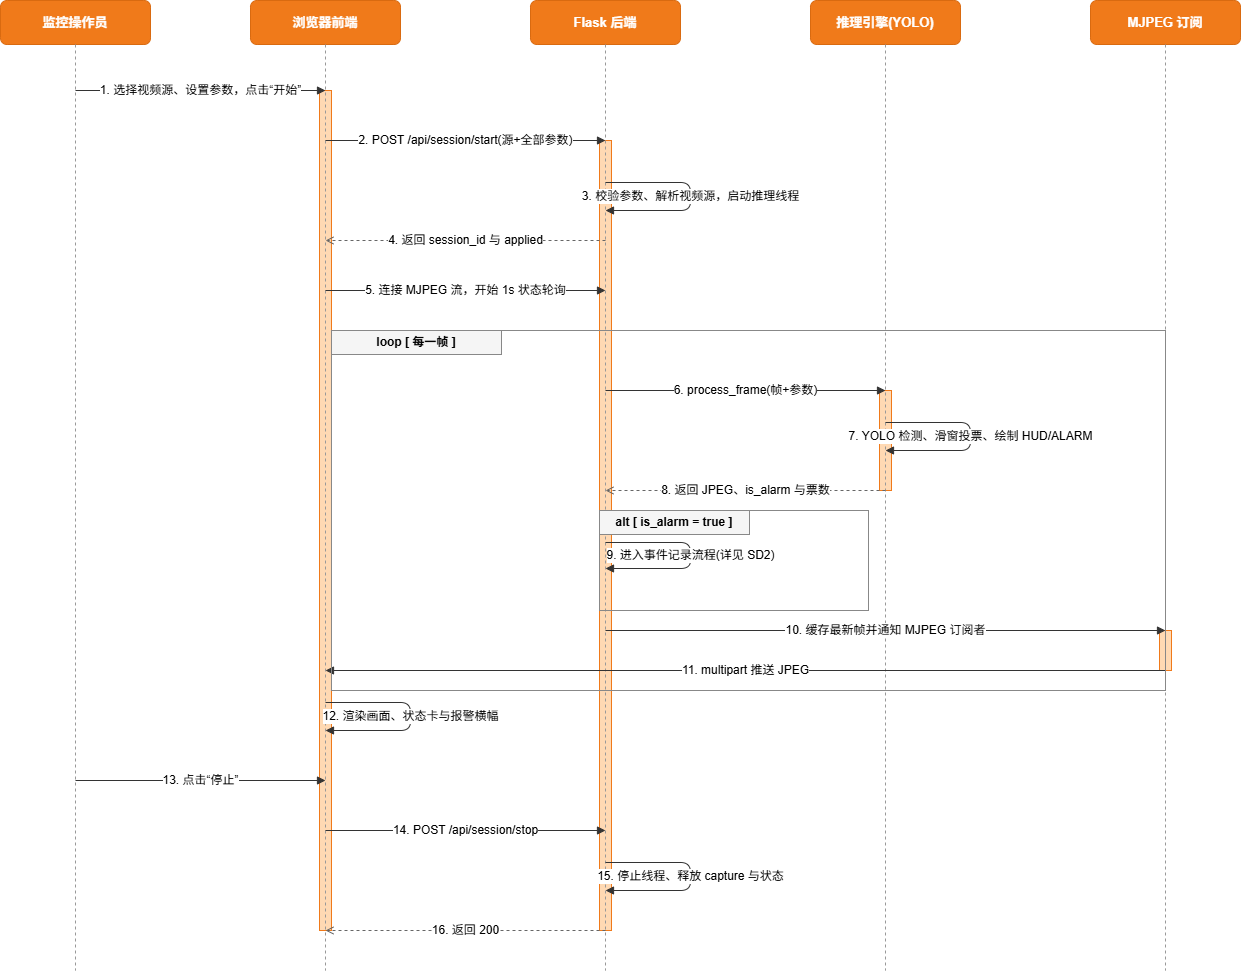

The diagram above was exported from draw.io. Its source (the exported page's mxGraphModel, read from the mxfile embedded in the PNG):
<mxGraphModel dx="1847" dy="1000" grid="0" gridSize="10" guides="1" tooltips="1" connect="1" arrows="1" fold="1" page="1" pageScale="1" pageWidth="1450" pageHeight="1060" math="0" shadow="0">
  <root>
    <mxCell id="0" />
    <mxCell id="1" parent="0" />
    <mxCell id="c31" parent="1" style="rounded=0;whiteSpace=wrap;html=1;fillColor=#FFD9B3;strokeColor=#F07A1A;" value="" vertex="1">
      <mxGeometry height="840" width="12" x="334" y="140" as="geometry" />
    </mxCell>
    <mxCell id="c32" parent="1" style="rounded=0;whiteSpace=wrap;html=1;fillColor=#FFD9B3;strokeColor=#F07A1A;" value="" vertex="1">
      <mxGeometry height="790" width="12" x="614" y="190" as="geometry" />
    </mxCell>
    <mxCell id="c33" parent="1" style="rounded=0;whiteSpace=wrap;html=1;fillColor=#FFD9B3;strokeColor=#F07A1A;" value="" vertex="1">
      <mxGeometry height="100" width="12" x="894" y="440" as="geometry" />
    </mxCell>
    <mxCell id="c34" parent="1" style="rounded=0;whiteSpace=wrap;html=1;fillColor=#FFD9B3;strokeColor=#F07A1A;" value="" vertex="1">
      <mxGeometry height="40" width="12" x="1174" y="680" as="geometry" />
    </mxCell>
    <mxCell id="c1" parent="1" style="rounded=1;whiteSpace=wrap;html=1;fillColor=#F07A1A;fontColor=#FFFFFF;strokeColor=#D96A10;fontSize=13;fontStyle=1;" value="监控操作员" vertex="1">
      <mxGeometry height="44" width="150" x="15" y="50" as="geometry" />
    </mxCell>
    <mxCell id="c2" edge="1" parent="1" style="endArrow=none;dashed=1;html=1;strokeColor=#999999;edgeStyle=none;" value="">
      <mxGeometry relative="1" as="geometry">
        <mxPoint x="90" y="94" as="sourcePoint" />
        <mxPoint x="90" y="1020" as="targetPoint" />
      </mxGeometry>
    </mxCell>
    <mxCell id="c3" parent="1" style="rounded=1;whiteSpace=wrap;html=1;fillColor=#F07A1A;fontColor=#FFFFFF;strokeColor=#D96A10;fontSize=13;fontStyle=1;" value="浏览器前端" vertex="1">
      <mxGeometry height="44" width="150" x="265" y="50" as="geometry" />
    </mxCell>
    <mxCell id="c4" edge="1" parent="1" style="endArrow=none;dashed=1;html=1;strokeColor=#999999;edgeStyle=none;" value="">
      <mxGeometry relative="1" as="geometry">
        <mxPoint x="340" y="94" as="sourcePoint" />
        <mxPoint x="340" y="1020" as="targetPoint" />
      </mxGeometry>
    </mxCell>
    <mxCell id="c5" parent="1" style="rounded=1;whiteSpace=wrap;html=1;fillColor=#F07A1A;fontColor=#FFFFFF;strokeColor=#D96A10;fontSize=13;fontStyle=1;" value="Flask 后端" vertex="1">
      <mxGeometry height="44" width="150" x="545" y="50" as="geometry" />
    </mxCell>
    <mxCell id="c6" edge="1" parent="1" style="endArrow=none;dashed=1;html=1;strokeColor=#999999;edgeStyle=none;" value="">
      <mxGeometry relative="1" as="geometry">
        <mxPoint x="620" y="94" as="sourcePoint" />
        <mxPoint x="620" y="1020" as="targetPoint" />
      </mxGeometry>
    </mxCell>
    <mxCell id="c7" parent="1" style="rounded=1;whiteSpace=wrap;html=1;fillColor=#F07A1A;fontColor=#FFFFFF;strokeColor=#D96A10;fontSize=13;fontStyle=1;" value="推理引擎(YOLO)" vertex="1">
      <mxGeometry height="44" width="150" x="825" y="50" as="geometry" />
    </mxCell>
    <mxCell id="c8" edge="1" parent="1" style="endArrow=none;dashed=1;html=1;strokeColor=#999999;edgeStyle=none;" value="">
      <mxGeometry relative="1" as="geometry">
        <mxPoint x="900" y="94" as="sourcePoint" />
        <mxPoint x="900" y="1020" as="targetPoint" />
      </mxGeometry>
    </mxCell>
    <mxCell id="c9" parent="1" style="rounded=1;whiteSpace=wrap;html=1;fillColor=#F07A1A;fontColor=#FFFFFF;strokeColor=#D96A10;fontSize=13;fontStyle=1;" value="MJPEG 订阅" vertex="1">
      <mxGeometry height="44" width="150" x="1105" y="50" as="geometry" />
    </mxCell>
    <mxCell id="c10" edge="1" parent="1" style="endArrow=none;dashed=1;html=1;strokeColor=#999999;edgeStyle=none;" value="">
      <mxGeometry relative="1" as="geometry">
        <mxPoint x="1180" y="94" as="sourcePoint" />
        <mxPoint x="1180" y="1020" as="targetPoint" />
      </mxGeometry>
    </mxCell>
    <mxCell id="c11" edge="1" parent="1" style="endArrow=block;html=1;edgeStyle=none;strokeColor=#333333;fontSize=12;labelBackgroundColor=#FFFFFF;" value="1. 选择视频源、设置参数，点击“开始”">
      <mxGeometry relative="1" as="geometry">
        <mxPoint x="90" y="140" as="sourcePoint" />
        <mxPoint x="340" y="140" as="targetPoint" />
      </mxGeometry>
    </mxCell>
    <mxCell id="c12" edge="1" parent="1" style="endArrow=block;html=1;edgeStyle=none;strokeColor=#333333;fontSize=12;labelBackgroundColor=#FFFFFF;" value="2. POST /api/session/start(源+全部参数)">
      <mxGeometry relative="1" as="geometry">
        <mxPoint x="340" y="190" as="sourcePoint" />
        <mxPoint x="620" y="190" as="targetPoint" />
      </mxGeometry>
    </mxCell>
    <mxCell id="c14" edge="1" parent="1" style="endArrow=open;dashed=1;html=1;edgeStyle=none;strokeColor=#666666;fontSize=12;labelBackgroundColor=#FFFFFF;" value="4. 返回 session_id 与 applied">
      <mxGeometry relative="1" as="geometry">
        <mxPoint x="620" y="290" as="sourcePoint" />
        <mxPoint x="340" y="290" as="targetPoint" />
      </mxGeometry>
    </mxCell>
    <mxCell id="c15" edge="1" parent="1" style="endArrow=block;html=1;edgeStyle=none;strokeColor=#333333;fontSize=12;labelBackgroundColor=#FFFFFF;" value="5. 连接 MJPEG 流，开始 1s 状态轮询">
      <mxGeometry relative="1" as="geometry">
        <mxPoint x="340" y="340" as="sourcePoint" />
        <mxPoint x="620" y="340" as="targetPoint" />
      </mxGeometry>
    </mxCell>
    <mxCell id="c18" edge="1" parent="1" style="endArrow=block;html=1;edgeStyle=none;strokeColor=#333333;fontSize=12;labelBackgroundColor=#FFFFFF;" value="6. process_frame(帧+参数)">
      <mxGeometry relative="1" as="geometry">
        <mxPoint x="620" y="440" as="sourcePoint" />
        <mxPoint x="900" y="440" as="targetPoint" />
      </mxGeometry>
    </mxCell>
    <mxCell id="c20" edge="1" parent="1" style="endArrow=open;dashed=1;html=1;edgeStyle=none;strokeColor=#666666;fontSize=12;labelBackgroundColor=#FFFFFF;" value="8. 返回 JPEG、is_alarm 与票数">
      <mxGeometry relative="1" as="geometry">
        <mxPoint x="900" y="540" as="sourcePoint" />
        <mxPoint x="620" y="540" as="targetPoint" />
      </mxGeometry>
    </mxCell>
    <mxCell id="c24" edge="1" parent="1" style="endArrow=block;html=1;edgeStyle=none;strokeColor=#333333;fontSize=12;labelBackgroundColor=#FFFFFF;" value="10. 缓存最新帧并通知 MJPEG 订阅者">
      <mxGeometry relative="1" as="geometry">
        <mxPoint x="620" y="680" as="sourcePoint" />
        <mxPoint x="1180" y="680" as="targetPoint" />
      </mxGeometry>
    </mxCell>
    <mxCell id="c25" edge="1" parent="1" style="endArrow=block;html=1;edgeStyle=none;strokeColor=#333333;fontSize=12;labelBackgroundColor=#FFFFFF;" value="11. multipart 推送 JPEG">
      <mxGeometry relative="1" as="geometry">
        <mxPoint x="1180" y="720" as="sourcePoint" />
        <mxPoint x="340" y="720" as="targetPoint" />
      </mxGeometry>
    </mxCell>
    <mxCell id="c27" edge="1" parent="1" style="endArrow=block;html=1;edgeStyle=none;strokeColor=#333333;fontSize=12;labelBackgroundColor=#FFFFFF;" value="13. 点击“停止”">
      <mxGeometry relative="1" as="geometry">
        <mxPoint x="90" y="830" as="sourcePoint" />
        <mxPoint x="340" y="830" as="targetPoint" />
      </mxGeometry>
    </mxCell>
    <mxCell id="c28" edge="1" parent="1" style="endArrow=block;html=1;edgeStyle=none;strokeColor=#333333;fontSize=12;labelBackgroundColor=#FFFFFF;" value="14. POST /api/session/stop">
      <mxGeometry relative="1" as="geometry">
        <mxPoint x="340" y="880" as="sourcePoint" />
        <mxPoint x="620" y="880" as="targetPoint" />
      </mxGeometry>
    </mxCell>
    <mxCell id="c30" edge="1" parent="1" style="endArrow=open;dashed=1;html=1;edgeStyle=none;strokeColor=#666666;fontSize=12;labelBackgroundColor=#FFFFFF;" value="16. 返回 200">
      <mxGeometry relative="1" as="geometry">
        <mxPoint x="620" y="980" as="sourcePoint" />
        <mxPoint x="340" y="980" as="targetPoint" />
      </mxGeometry>
    </mxCell>
    <mxCell id="c13" edge="1" parent="1" style="endArrow=block;html=1;edgeStyle=orthogonalEdgeStyle;strokeColor=#333333;fontSize=12;labelBackgroundColor=#FFFFFF;" value="3. 校验参数、解析视频源，启动推理线程">
      <mxGeometry relative="1" as="geometry">
        <Array as="points">
          <mxPoint x="705" y="232" />
          <mxPoint x="705" y="260" />
        </Array>
        <mxPoint x="620" y="232" as="sourcePoint" />
        <mxPoint x="620" y="260" as="targetPoint" />
      </mxGeometry>
    </mxCell>
    <mxCell id="c16" parent="1" style="rounded=0;whiteSpace=wrap;html=1;fillColor=none;strokeColor=#888888;" value="" vertex="1">
      <mxGeometry height="360" width="834" x="346" y="380" as="geometry" />
    </mxCell>
    <mxCell id="c17" parent="1" style="rounded=0;whiteSpace=wrap;html=1;fillColor=#F5F5F5;strokeColor=#888888;fontSize=12;fontStyle=1;" value="loop [ 每一帧 ]" vertex="1">
      <mxGeometry height="24" width="170" x="346" y="380" as="geometry" />
    </mxCell>
    <mxCell id="c19" edge="1" parent="1" style="endArrow=block;html=1;edgeStyle=orthogonalEdgeStyle;strokeColor=#333333;fontSize=12;labelBackgroundColor=#FFFFFF;" value="7. YOLO 检测、滑窗投票、绘制 HUD/ALARM">
      <mxGeometry relative="1" as="geometry">
        <Array as="points">
          <mxPoint x="985" y="472" />
          <mxPoint x="985" y="500" />
        </Array>
        <mxPoint x="900" y="472" as="sourcePoint" />
        <mxPoint x="900" y="500" as="targetPoint" />
      </mxGeometry>
    </mxCell>
    <mxCell id="c21" parent="1" style="rounded=0;whiteSpace=wrap;html=1;fillColor=none;strokeColor=#888888;" value="" vertex="1">
      <mxGeometry height="100" width="269" x="614" y="560" as="geometry" />
    </mxCell>
    <mxCell id="c22" parent="1" style="rounded=0;whiteSpace=wrap;html=1;fillColor=#F5F5F5;strokeColor=#888888;fontSize=12;fontStyle=1;" value="alt [ is_alarm = true ]" vertex="1">
      <mxGeometry height="24" width="150" x="614" y="560" as="geometry" />
    </mxCell>
    <mxCell id="c23" edge="1" parent="1" style="endArrow=block;html=1;edgeStyle=orthogonalEdgeStyle;strokeColor=#333333;fontSize=12;labelBackgroundColor=#FFFFFF;" value="9. 进入事件记录流程(详见 SD2)">
      <mxGeometry relative="1" as="geometry">
        <Array as="points">
          <mxPoint x="705" y="592" />
          <mxPoint x="705" y="618" />
        </Array>
        <mxPoint x="620" y="592" as="sourcePoint" />
        <mxPoint x="620" y="618" as="targetPoint" />
      </mxGeometry>
    </mxCell>
    <mxCell id="c26" edge="1" parent="1" style="endArrow=block;html=1;edgeStyle=orthogonalEdgeStyle;strokeColor=#333333;fontSize=12;labelBackgroundColor=#FFFFFF;" value="12. 渲染画面、状态卡与报警横幅">
      <mxGeometry relative="1" as="geometry">
        <Array as="points">
          <mxPoint x="425" y="752" />
          <mxPoint x="425" y="780" />
        </Array>
        <mxPoint x="340" y="752" as="sourcePoint" />
        <mxPoint x="340" y="780" as="targetPoint" />
      </mxGeometry>
    </mxCell>
    <mxCell id="c29" edge="1" parent="1" style="endArrow=block;html=1;edgeStyle=orthogonalEdgeStyle;strokeColor=#333333;fontSize=12;labelBackgroundColor=#FFFFFF;" value="15. 停止线程、释放 capture 与状态">
      <mxGeometry relative="1" as="geometry">
        <Array as="points">
          <mxPoint x="705" y="912" />
          <mxPoint x="705" y="940" />
        </Array>
        <mxPoint x="620" y="912" as="sourcePoint" />
        <mxPoint x="620" y="940" as="targetPoint" />
      </mxGeometry>
    </mxCell>
  </root>
</mxGraphModel>